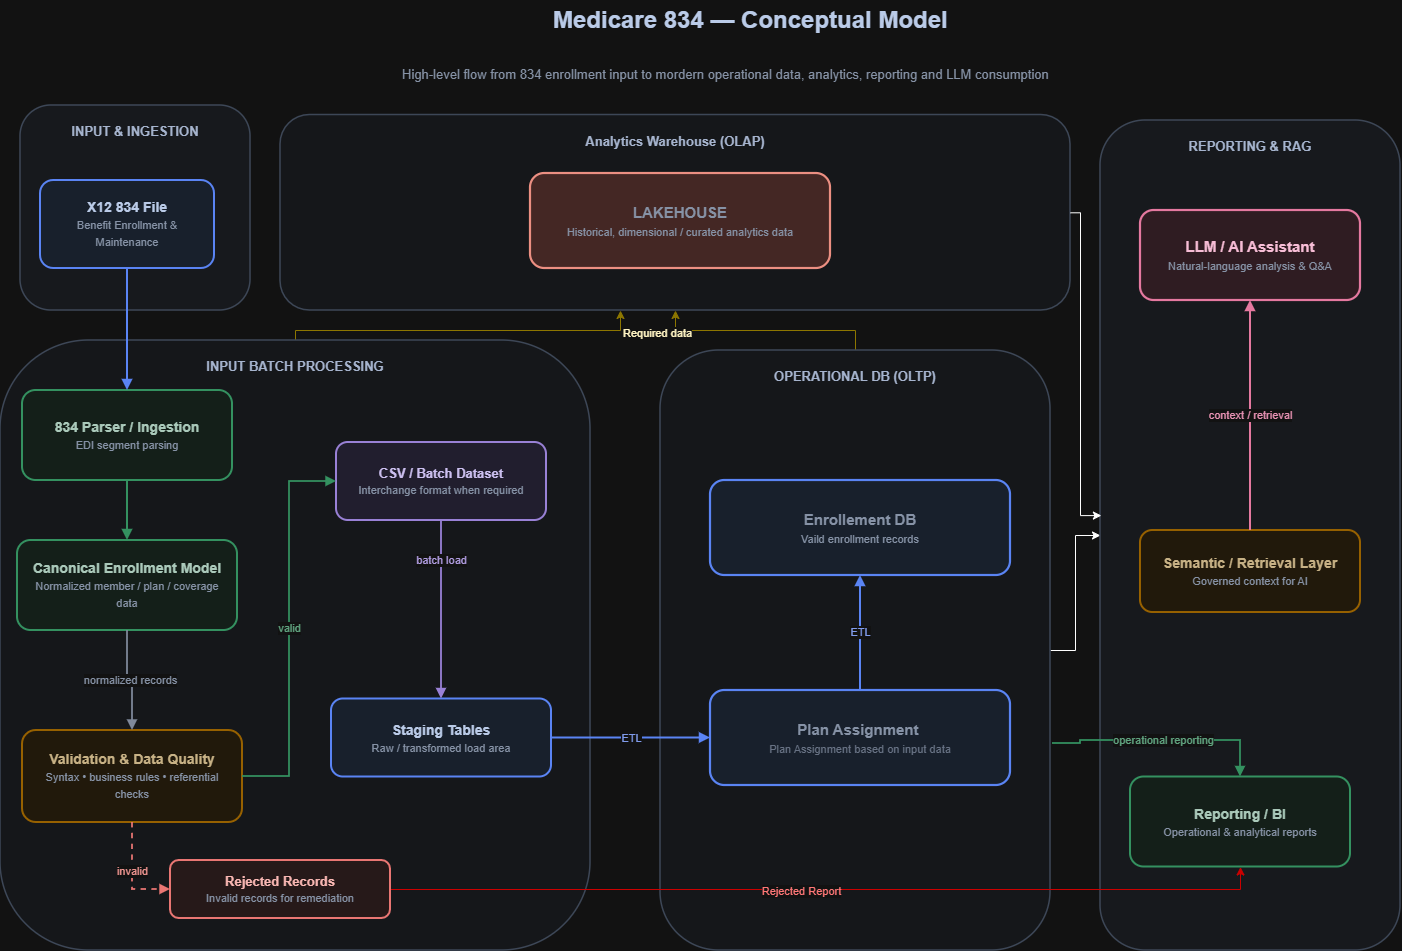

The diagram above was exported from draw.io. Its source (the exported page's mxGraphModel, read from the mxfile embedded in the PNG):
<mxGraphModel dx="2054" dy="1137" grid="1" gridSize="10" guides="1" tooltips="1" connect="1" arrows="1" fold="1" page="1" pageScale="1" pageWidth="1600" pageHeight="1000" background="none" math="0" shadow="0">
  <root>
    <mxCell id="0" />
    <mxCell id="1" parent="0" />
    <mxCell id="EKc976mFjbLnR7At9cXp-7" parent="1" style="rounded=1;whiteSpace=wrap;html=1;fillColor=#F7F9FC;strokeColor=#B8C4D6;strokeWidth=1.5;fontColor=#344563;fontSize=13;fontStyle=1;verticalAlign=top;spacingTop=12;" value="Analytics Warehouse (OLAP)" vertex="1">
      <mxGeometry height="195.5" width="790" x="310" y="134.5" as="geometry" />
    </mxCell>
    <mxCell id="title" parent="1" style="text;html=1;strokeColor=none;fillColor=none;align=left;verticalAlign=middle;fontSize=24;fontStyle=1;fontColor=#172B4D;" value="Medicare 834 — Conceptual Model&amp;nbsp;" vertex="1">
      <mxGeometry height="40" width="420" x="581" y="20" as="geometry" />
    </mxCell>
    <mxCell id="subtitle" parent="1" style="text;html=1;strokeColor=none;fillColor=none;align=left;verticalAlign=middle;fontSize=13;fontColor=#5E6C84;" value="High-level flow from 834 enrollment input to mordern operational data, analytics, reporting and LLM consumption" vertex="1">
      <mxGeometry height="28" width="710" x="430" y="80" as="geometry" />
    </mxCell>
    <mxCell id="inputLane" parent="1" style="rounded=1;whiteSpace=wrap;html=1;fillColor=#F4F7FB;strokeColor=#B8C4D6;strokeWidth=1.5;fontColor=#344563;fontSize=13;fontStyle=1;verticalAlign=top;spacingTop=12;" value="INPUT &amp; INGESTION" vertex="1">
      <mxGeometry height="205" width="230" x="50" y="125" as="geometry" />
    </mxCell>
    <mxCell id="EKc976mFjbLnR7At9cXp-9" edge="1" parent="1" source="processLane" style="edgeStyle=orthogonalEdgeStyle;rounded=0;orthogonalLoop=1;jettySize=auto;html=1;fillColor=#e3c800;strokeColor=#B09500;" target="EKc976mFjbLnR7At9cXp-7" value="">
      <mxGeometry relative="1" as="geometry">
        <Array as="points">
          <mxPoint x="325" y="350" />
          <mxPoint x="650" y="350" />
        </Array>
      </mxGeometry>
    </mxCell>
    <mxCell id="processLane" parent="1" style="rounded=1;whiteSpace=wrap;html=1;fillColor=#F7F9FC;strokeColor=#B8C4D6;strokeWidth=1.5;fontColor=#344563;fontSize=13;fontStyle=1;verticalAlign=top;spacingTop=12;" value="INPUT BATCH PROCESSING" vertex="1">
      <mxGeometry height="610" width="590" x="30" y="360" as="geometry" />
    </mxCell>
    <mxCell id="EKc976mFjbLnR7At9cXp-10" edge="1" parent="1" source="dataLane" style="edgeStyle=orthogonalEdgeStyle;rounded=0;orthogonalLoop=1;jettySize=auto;html=1;fillColor=#e3c800;strokeColor=#B09500;" target="EKc976mFjbLnR7At9cXp-7" value="">
      <mxGeometry relative="1" as="geometry" />
    </mxCell>
    <mxCell id="EKc976mFjbLnR7At9cXp-11" connectable="0" parent="EKc976mFjbLnR7At9cXp-10" style="edgeLabel;html=1;align=center;verticalAlign=middle;resizable=0;points=[];" value="&lt;span style=&quot;color: light-dark(rgb(0, 0, 0), rgb(255, 244, 195));&quot;&gt;Required data&lt;/span&gt;" vertex="1">
      <mxGeometry relative="1" x="0.1472" y="2" as="geometry">
        <mxPoint x="-93" as="offset" />
      </mxGeometry>
    </mxCell>
    <mxCell id="2cVcu2TlxQo_kCsOEhOe-6" edge="1" parent="1" source="dataLane" style="edgeStyle=orthogonalEdgeStyle;rounded=0;orthogonalLoop=1;jettySize=auto;html=1;entryX=0;entryY=0.5;entryDx=0;entryDy=0;" target="consumptionLane">
      <mxGeometry relative="1" as="geometry" />
    </mxCell>
    <mxCell id="dataLane" parent="1" style="rounded=1;whiteSpace=wrap;html=1;fillColor=#F7F9FC;strokeColor=#B8C4D6;strokeWidth=1.5;fontColor=#344563;fontSize=13;fontStyle=1;verticalAlign=top;spacingTop=12;" value="OPERATIONAL DB (OLTP)" vertex="1">
      <mxGeometry height="600" width="390" x="690" y="370" as="geometry" />
    </mxCell>
    <mxCell id="consumptionLane" parent="1" style="rounded=1;whiteSpace=wrap;html=1;fillColor=#F4F7FB;strokeColor=#B8C4D6;strokeWidth=1.5;fontColor=#344563;fontSize=13;fontStyle=1;verticalAlign=top;spacingTop=12;" value="REPORTING &amp;amp; RAG" vertex="1">
      <mxGeometry height="830" width="300" x="1130" y="140" as="geometry" />
    </mxCell>
    <mxCell id="file834" parent="1" style="rounded=1;whiteSpace=wrap;html=1;fillColor=#E8F1FF;strokeColor=#4C7DFF;strokeWidth=2;fontColor=#172B4D;fontSize=14;align=center;verticalAlign=middle;spacing=8;" value="&lt;b&gt;X12 834 File&lt;/b&gt;&lt;br&gt;&lt;span style=&quot;font-size:11px;color:#5E6C84&quot;&gt;Benefit Enrollment &amp;amp; Maintenance&lt;/span&gt;" vertex="1">
      <mxGeometry height="88" width="174" x="70" y="200" as="geometry" />
    </mxCell>
    <mxCell id="parser" parent="1" style="rounded=1;whiteSpace=wrap;html=1;fillColor=#EAF7F0;strokeColor=#36A269;strokeWidth=2;fontColor=#173B2A;fontSize=14;align=center;verticalAlign=middle;spacing=8;" value="&lt;b&gt;834 Parser / Ingestion&lt;/b&gt;&lt;br&gt;&lt;span style=&quot;font-size:11px;color:#5E6C84&quot;&gt;EDI segment parsing&lt;/span&gt;" vertex="1">
      <mxGeometry height="90" width="210" x="52" y="410" as="geometry" />
    </mxCell>
    <mxCell id="canonical" parent="1" style="rounded=1;whiteSpace=wrap;html=1;fillColor=#EAF7F0;strokeColor=#36A269;strokeWidth=2;fontColor=#173B2A;fontSize=14;align=center;verticalAlign=middle;spacing=8;" value="&lt;b&gt;Canonical Enrollment Model&lt;/b&gt;&lt;br&gt;&lt;span style=&quot;font-size:11px;color:#5E6C84&quot;&gt;Normalized member / plan / coverage data&lt;/span&gt;" vertex="1">
      <mxGeometry height="90" width="220" x="47" y="560" as="geometry" />
    </mxCell>
    <mxCell id="validation" parent="1" style="rounded=1;whiteSpace=wrap;html=1;fillColor=#FFF5E5;strokeColor=#D99A1F;strokeWidth=2;fontColor=#5C430F;fontSize=14;align=center;verticalAlign=middle;spacing=8;" value="&lt;b&gt;Validation &amp;amp; Data Quality&lt;/b&gt;&lt;br&gt;&lt;span style=&quot;font-size:11px;color:#5E6C84&quot;&gt;Syntax • business rules • referential checks&lt;/span&gt;" vertex="1">
      <mxGeometry height="92" width="220" x="52" y="750" as="geometry" />
    </mxCell>
    <mxCell id="csv" parent="1" style="rounded=1;whiteSpace=wrap;html=1;fillColor=#F0ECFF;strokeColor=#8064C7;strokeWidth=2;fontColor=#35275E;fontSize=13;align=center;verticalAlign=middle;spacing=8;" value="&lt;b&gt;CSV / Batch Dataset&lt;/b&gt;&lt;br&gt;&lt;span style=&quot;font-size:11px;color:#5E6C84&quot;&gt;Interchange format when required&lt;/span&gt;" vertex="1">
      <mxGeometry height="78" width="210" x="366" y="462" as="geometry" />
    </mxCell>
    <mxCell id="staging" parent="1" style="rounded=1;whiteSpace=wrap;html=1;fillColor=#E8F1FF;strokeColor=#4C7DFF;strokeWidth=2;fontColor=#172B4D;fontSize=14;align=center;verticalAlign=middle;spacing=8;" value="&lt;b&gt;Staging Tables&lt;/b&gt;&lt;br&gt;&lt;span style=&quot;font-size:11px;color:#5E6C84&quot;&gt;Raw / transformed load area&lt;/span&gt;" vertex="1">
      <mxGeometry height="78" width="220" x="361" y="718.5" as="geometry" />
    </mxCell>
    <mxCell id="oltp" parent="1" style="rounded=1;whiteSpace=wrap;html=1;fillColor=#E8F1FF;strokeColor=#4C7DFF;strokeWidth=2.2;fontColor=#172B4D;fontSize=15;align=center;verticalAlign=middle;spacing=8;" value="&lt;span style=&quot;color: rgb(94, 108, 132);&quot;&gt;&lt;b&gt;Plan Assignment&amp;nbsp;&lt;br&gt;&lt;/b&gt;&lt;/span&gt;&lt;font color=&quot;#8692a6&quot;&gt;&lt;span style=&quot;font-size: 11px;&quot;&gt;Plan Assignment based on input data&lt;/span&gt;&lt;/font&gt;" vertex="1">
      <mxGeometry height="95" width="300" x="740" y="710" as="geometry" />
    </mxCell>
    <mxCell id="olap" parent="1" style="rounded=1;whiteSpace=wrap;html=1;fillColor=#fad9d5;strokeColor=#ae4132;strokeWidth=2.2;fontSize=15;align=center;verticalAlign=middle;spacing=8;" value="&lt;span style=&quot;color: rgb(94, 108, 132);&quot;&gt;&lt;b&gt;LAKEHOUSE&lt;br&gt;&lt;/b&gt;&lt;/span&gt;&lt;span style=&quot;font-size: 11px; color: rgb(94, 108, 132);&quot;&gt;Historical, dimensional / curated analytics data&lt;/span&gt;" vertex="1">
      <mxGeometry height="95" width="300" x="560" y="193" as="geometry" />
    </mxCell>
    <mxCell id="reporting" parent="1" style="rounded=1;whiteSpace=wrap;html=1;fillColor=#EAF7F0;strokeColor=#36A269;strokeWidth=2;fontColor=#173B2A;fontSize=14;align=center;verticalAlign=middle;spacing=8;" value="&lt;b&gt;Reporting / BI&lt;/b&gt;&lt;br&gt;&lt;span style=&quot;font-size:11px;color:#5E6C84&quot;&gt;Operational &amp;amp; analytical reports&lt;/span&gt;" vertex="1">
      <mxGeometry height="90" width="220" x="1160" y="796.5" as="geometry" />
    </mxCell>
    <mxCell id="semantic" parent="1" style="rounded=1;whiteSpace=wrap;html=1;fillColor=#FFF5E5;strokeColor=#D99A1F;strokeWidth=2;fontColor=#5C430F;fontSize=14;align=center;verticalAlign=middle;spacing=8;" value="&lt;b&gt;Semantic / Retrieval Layer&lt;/b&gt;&lt;br&gt;&lt;span style=&quot;font-size:11px;color:#5E6C84&quot;&gt;Governed context for AI&lt;/span&gt;" vertex="1">
      <mxGeometry height="82" width="220" x="1170" y="550" as="geometry" />
    </mxCell>
    <mxCell id="llm" parent="1" style="rounded=1;whiteSpace=wrap;html=1;fillColor=#FFE9F0;strokeColor=#C84B78;strokeWidth=2.2;fontColor=#5B1834;fontSize=15;align=center;verticalAlign=middle;spacing=8;" value="&lt;b&gt;LLM / AI Assistant&lt;/b&gt;&lt;br&gt;&lt;span style=&quot;font-size:11px;color:#5E6C84&quot;&gt;Natural-language analysis &amp;amp; Q&amp;amp;A&lt;/span&gt;" vertex="1">
      <mxGeometry height="90" width="220" x="1170" y="230" as="geometry" />
    </mxCell>
    <mxCell id="2cVcu2TlxQo_kCsOEhOe-1" edge="1" parent="1" source="quarantine" style="edgeStyle=orthogonalEdgeStyle;rounded=0;orthogonalLoop=1;jettySize=auto;html=1;entryX=0.5;entryY=1;entryDx=0;entryDy=0;strokeColor=light-dark(#000000,#CC0000);" target="reporting">
      <mxGeometry relative="1" as="geometry" />
    </mxCell>
    <mxCell id="2cVcu2TlxQo_kCsOEhOe-2" connectable="0" parent="2cVcu2TlxQo_kCsOEhOe-1" style="edgeLabel;html=1;align=center;verticalAlign=middle;resizable=0;points=[];" value="&lt;font color=&quot;#ff3333&quot;&gt;Rejected Report&lt;/font&gt;" vertex="1">
      <mxGeometry relative="1" x="-0.0595" y="-1" as="geometry">
        <mxPoint as="offset" />
      </mxGeometry>
    </mxCell>
    <mxCell id="quarantine" parent="1" style="rounded=1;whiteSpace=wrap;html=1;fillColor=#FFF0F0;strokeColor=#D9534F;strokeWidth=2;fontColor=#6B1E1A;fontSize=13;align=center;verticalAlign=middle;spacing=8;" value="&lt;b&gt;Rejected Records&lt;/b&gt;&lt;br&gt;&lt;span style=&quot;font-size: 11px; color: rgb(94, 108, 132);&quot;&gt;Invalid records for remediation&lt;/span&gt;" vertex="1">
      <mxGeometry height="58" width="220" x="200" y="880" as="geometry" />
    </mxCell>
    <mxCell id="e1" edge="1" parent="1" source="file834" style="edgeStyle=orthogonalEdgeStyle;rounded=0;orthogonalLoop=1;jettySize=auto;html=1;strokeWidth=2;strokeColor=#4C7DFF;endArrow=block;endFill=1;" target="parser" value="">
      <mxGeometry relative="1" as="geometry" />
    </mxCell>
    <mxCell id="e2" edge="1" parent="1" source="parser" style="edgeStyle=orthogonalEdgeStyle;rounded=0;orthogonalLoop=1;jettySize=auto;html=1;strokeWidth=2;strokeColor=#36A269;endArrow=block;endFill=1;" target="canonical" value="">
      <mxGeometry relative="1" as="geometry" />
    </mxCell>
    <mxCell id="e3" edge="1" parent="1" source="canonical" style="edgeStyle=orthogonalEdgeStyle;rounded=0;orthogonalLoop=1;jettySize=auto;html=1;strokeWidth=1.8;strokeColor=#6B778C;fontSize=11;fontColor=#5E6C84;endArrow=block;endFill=1;" target="validation" value="normalized records">
      <mxGeometry relative="1" as="geometry" />
    </mxCell>
    <mxCell id="e4" edge="1" parent="1" source="validation" style="edgeStyle=orthogonalEdgeStyle;rounded=0;orthogonalLoop=1;jettySize=auto;html=1;strokeWidth=1.8;strokeColor=#36A269;fontSize=11;fontColor=#2E7D53;endArrow=block;endFill=1;entryX=0;entryY=0.5;entryDx=0;entryDy=0;" target="csv" value="valid">
      <mxGeometry relative="1" as="geometry" />
    </mxCell>
    <mxCell id="e5" edge="1" parent="1" source="validation" style="edgeStyle=orthogonalEdgeStyle;rounded=0;orthogonalLoop=1;jettySize=auto;html=1;strokeWidth=1.8;strokeColor=#D9534F;fontSize=11;fontColor=#A33A36;dashed=1;endArrow=block;endFill=1;entryX=0;entryY=0.5;entryDx=0;entryDy=0;" target="quarantine" value="invalid">
      <mxGeometry relative="1" x="-0.0667" as="geometry">
        <mxPoint as="offset" />
      </mxGeometry>
    </mxCell>
    <mxCell id="e6" edge="1" parent="1" source="csv" style="edgeStyle=orthogonalEdgeStyle;rounded=0;orthogonalLoop=1;jettySize=auto;html=1;strokeWidth=1.8;strokeColor=#8064C7;fontSize=11;fontColor=#5F4A98;endArrow=block;endFill=1;" target="staging" value="batch load">
      <mxGeometry relative="1" x="-0.5556" as="geometry">
        <mxPoint as="offset" />
      </mxGeometry>
    </mxCell>
    <mxCell id="e7" edge="1" parent="1" source="staging" style="edgeStyle=orthogonalEdgeStyle;rounded=0;orthogonalLoop=1;jettySize=auto;html=1;strokeWidth=2;strokeColor=#4C7DFF;fontSize=11;fontColor=#405FBD;endArrow=block;endFill=1;" target="oltp" value="ETL">
      <mxGeometry relative="1" as="geometry" />
    </mxCell>
    <mxCell id="e9" edge="1" parent="1" source="dataLane" style="edgeStyle=orthogonalEdgeStyle;rounded=0;orthogonalLoop=1;jettySize=auto;html=1;strokeWidth=1.8;strokeColor=#36A269;fontSize=11;fontColor=#2E7D53;endArrow=block;endFill=1;exitX=1.005;exitY=0.655;exitDx=0;exitDy=0;exitPerimeter=0;" target="reporting" value="operational reporting">
      <mxGeometry relative="1" as="geometry">
        <Array as="points">
          <mxPoint x="1110" y="763" />
          <mxPoint x="1110" y="760" />
          <mxPoint x="1270" y="760" />
        </Array>
      </mxGeometry>
    </mxCell>
    <mxCell id="e11" edge="1" parent="1" source="semantic" style="edgeStyle=orthogonalEdgeStyle;rounded=0;orthogonalLoop=1;jettySize=auto;html=1;strokeWidth=2;strokeColor=#C84B78;fontSize=11;fontColor=#9E3C62;endArrow=block;endFill=1;" target="llm" value="context / retrieval">
      <mxGeometry relative="1" as="geometry" />
    </mxCell>
    <mxCell id="EKc976mFjbLnR7At9cXp-3" parent="1" style="rounded=1;whiteSpace=wrap;html=1;fillColor=#E8F1FF;strokeColor=#4C7DFF;strokeWidth=2.2;fontColor=#172B4D;fontSize=15;align=center;verticalAlign=middle;spacing=8;" value="&lt;span style=&quot;color: rgb(94, 108, 132);&quot;&gt;&lt;b&gt;Enrollement DB&lt;br&gt;&lt;/b&gt;&lt;/span&gt;&lt;span style=&quot;font-size: 11px; color: rgb(94, 108, 132);&quot;&gt;Vaild enrollment records&lt;/span&gt;" vertex="1">
      <mxGeometry height="95" width="300" x="740" y="500" as="geometry" />
    </mxCell>
    <mxCell id="EKc976mFjbLnR7At9cXp-5" edge="1" parent="1" source="oltp" style="edgeStyle=orthogonalEdgeStyle;rounded=0;orthogonalLoop=1;jettySize=auto;html=1;strokeWidth=2;strokeColor=#4C7DFF;fontSize=11;fontColor=#405FBD;endArrow=block;endFill=1;entryX=0.5;entryY=1;entryDx=0;entryDy=0;exitX=0.5;exitY=0;exitDx=0;exitDy=0;" target="EKc976mFjbLnR7At9cXp-3" value="ETL">
      <mxGeometry relative="1" as="geometry">
        <mxPoint x="810" y="760" as="sourcePoint" />
        <mxPoint x="969" y="760" as="targetPoint" />
      </mxGeometry>
    </mxCell>
    <mxCell id="2cVcu2TlxQo_kCsOEhOe-7" edge="1" parent="1" source="EKc976mFjbLnR7At9cXp-7" style="edgeStyle=orthogonalEdgeStyle;rounded=0;orthogonalLoop=1;jettySize=auto;html=1;entryX=0.003;entryY=0.476;entryDx=0;entryDy=0;entryPerimeter=0;" target="consumptionLane">
      <mxGeometry relative="1" as="geometry">
        <Array as="points">
          <mxPoint x="1110" y="232.3" />
          <mxPoint x="1110" y="535.1" />
        </Array>
      </mxGeometry>
    </mxCell>
  </root>
</mxGraphModel>